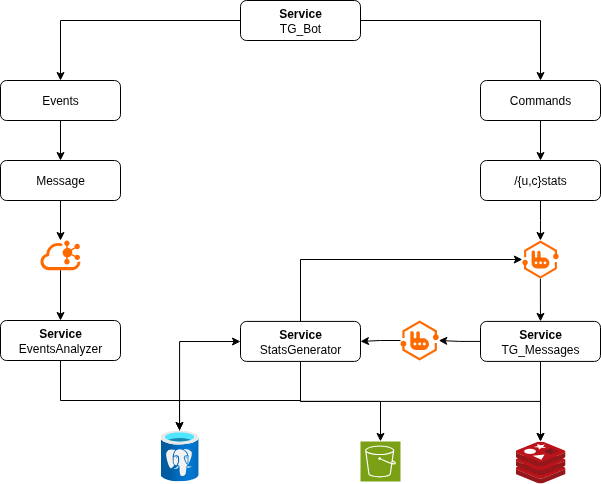

The diagram above was exported from draw.io. Its source (the exported page's mxGraphModel, read from the mxfile embedded in the PNG):
<mxGraphModel dx="1121" dy="703" grid="1" gridSize="10" guides="1" tooltips="1" connect="1" arrows="1" fold="1" page="1" pageScale="1" pageWidth="850" pageHeight="1100" math="0" shadow="0">
  <root>
    <mxCell id="0" />
    <mxCell id="1" parent="0" />
    <mxCell id="Y0L2Kmlv49VMPvW9FCw--8" style="edgeStyle=orthogonalEdgeStyle;rounded=0;orthogonalLoop=1;jettySize=auto;html=1;" parent="1" source="Y0L2Kmlv49VMPvW9FCw--2" target="Y0L2Kmlv49VMPvW9FCw--6" edge="1">
      <mxGeometry relative="1" as="geometry" />
    </mxCell>
    <mxCell id="2eTD1l17_Q6211ru71Nt-17" style="edgeStyle=orthogonalEdgeStyle;rounded=0;orthogonalLoop=1;jettySize=auto;html=1;" parent="1" source="Y0L2Kmlv49VMPvW9FCw--2" target="Y0L2Kmlv49VMPvW9FCw--7" edge="1">
      <mxGeometry relative="1" as="geometry" />
    </mxCell>
    <mxCell id="Y0L2Kmlv49VMPvW9FCw--2" value="&lt;div&gt;&lt;span style=&quot;background-color: transparent; color: light-dark(rgb(0, 0, 0), rgb(255, 255, 255));&quot;&gt;&lt;b&gt;Service&lt;/b&gt;&lt;/span&gt;&lt;/div&gt;&lt;div&gt;&lt;span style=&quot;background-color: transparent; color: light-dark(rgb(0, 0, 0), rgb(255, 255, 255));&quot;&gt;TG_Bot&lt;/span&gt;&lt;/div&gt;" style="rounded=1;whiteSpace=wrap;html=1;" parent="1" vertex="1">
      <mxGeometry x="440" y="160" width="120" height="40" as="geometry" />
    </mxCell>
    <mxCell id="U0cJfZ9ZSnz_afUyXubt-2" value="" style="edgeStyle=orthogonalEdgeStyle;rounded=0;orthogonalLoop=1;jettySize=auto;html=1;" edge="1" parent="1" source="Y0L2Kmlv49VMPvW9FCw--6" target="U0cJfZ9ZSnz_afUyXubt-1">
      <mxGeometry relative="1" as="geometry" />
    </mxCell>
    <mxCell id="Y0L2Kmlv49VMPvW9FCw--6" value="Events" style="rounded=1;whiteSpace=wrap;html=1;" parent="1" vertex="1">
      <mxGeometry x="200" y="240" width="120" height="40" as="geometry" />
    </mxCell>
    <mxCell id="n6o1OP4_so4JbpESkUQS-51" style="edgeStyle=orthogonalEdgeStyle;rounded=0;orthogonalLoop=1;jettySize=auto;html=1;" parent="1" source="Y0L2Kmlv49VMPvW9FCw--7" target="Y0L2Kmlv49VMPvW9FCw--13" edge="1">
      <mxGeometry relative="1" as="geometry" />
    </mxCell>
    <mxCell id="Y0L2Kmlv49VMPvW9FCw--7" value="Commands" style="rounded=1;whiteSpace=wrap;html=1;" parent="1" vertex="1">
      <mxGeometry x="680" y="240" width="120" height="40" as="geometry" />
    </mxCell>
    <mxCell id="n6o1OP4_so4JbpESkUQS-52" style="edgeStyle=orthogonalEdgeStyle;rounded=0;orthogonalLoop=1;jettySize=auto;html=1;" parent="1" source="Y0L2Kmlv49VMPvW9FCw--13" target="n6o1OP4_so4JbpESkUQS-47" edge="1">
      <mxGeometry relative="1" as="geometry" />
    </mxCell>
    <mxCell id="Y0L2Kmlv49VMPvW9FCw--13" value="/{u,c}stats" style="rounded=1;whiteSpace=wrap;html=1;" parent="1" vertex="1">
      <mxGeometry x="680" y="320" width="120" height="40" as="geometry" />
    </mxCell>
    <mxCell id="n6o1OP4_so4JbpESkUQS-65" style="edgeStyle=orthogonalEdgeStyle;rounded=0;orthogonalLoop=1;jettySize=auto;html=1;" parent="1" source="Y0L2Kmlv49VMPvW9FCw--18" target="n6o1OP4_so4JbpESkUQS-13" edge="1">
      <mxGeometry relative="1" as="geometry">
        <Array as="points">
          <mxPoint x="500" y="560.91" />
          <mxPoint x="740" y="560.91" />
        </Array>
      </mxGeometry>
    </mxCell>
    <mxCell id="n6o1OP4_so4JbpESkUQS-70" style="edgeStyle=orthogonalEdgeStyle;rounded=0;orthogonalLoop=1;jettySize=auto;html=1;" parent="1" source="Y0L2Kmlv49VMPvW9FCw--18" target="n6o1OP4_so4JbpESkUQS-47" edge="1">
      <mxGeometry relative="1" as="geometry">
        <Array as="points">
          <mxPoint x="500" y="419" />
        </Array>
      </mxGeometry>
    </mxCell>
    <mxCell id="2eTD1l17_Q6211ru71Nt-6" style="edgeStyle=orthogonalEdgeStyle;rounded=0;orthogonalLoop=1;jettySize=auto;html=1;" parent="1" source="Y0L2Kmlv49VMPvW9FCw--18" target="2eTD1l17_Q6211ru71Nt-1" edge="1">
      <mxGeometry relative="1" as="geometry" />
    </mxCell>
    <mxCell id="2eTD1l17_Q6211ru71Nt-16" style="edgeStyle=orthogonalEdgeStyle;rounded=0;orthogonalLoop=1;jettySize=auto;html=1;" parent="1" source="Y0L2Kmlv49VMPvW9FCw--18" target="n6o1OP4_so4JbpESkUQS-40" edge="1">
      <mxGeometry relative="1" as="geometry">
        <Array as="points">
          <mxPoint x="500" y="560" />
          <mxPoint x="379" y="560" />
        </Array>
      </mxGeometry>
    </mxCell>
    <mxCell id="Y0L2Kmlv49VMPvW9FCw--18" value="&lt;div&gt;&lt;b&gt;Service&lt;/b&gt;&lt;/div&gt;StatsGenerator" style="rounded=1;whiteSpace=wrap;html=1;" parent="1" vertex="1">
      <mxGeometry x="440" y="480.90999999999997" width="120" height="40" as="geometry" />
    </mxCell>
    <mxCell id="n6o1OP4_so4JbpESkUQS-13" value="" style="image;sketch=0;aspect=fixed;html=1;points=[];align=center;fontSize=12;image=img/lib/mscae/Cache_Redis_Product.svg;" parent="1" vertex="1">
      <mxGeometry x="715" y="600.91" width="50" height="42" as="geometry" />
    </mxCell>
    <mxCell id="2eTD1l17_Q6211ru71Nt-3" style="edgeStyle=orthogonalEdgeStyle;rounded=0;orthogonalLoop=1;jettySize=auto;html=1;" parent="1" source="n6o1OP4_so4JbpESkUQS-15" target="2eTD1l17_Q6211ru71Nt-2" edge="1">
      <mxGeometry relative="1" as="geometry" />
    </mxCell>
    <mxCell id="n6o1OP4_so4JbpESkUQS-15" value="" style="points=[];aspect=fixed;html=1;align=center;shadow=0;dashed=0;fillColor=#FF6A00;strokeColor=none;shape=mxgraph.alibaba_cloud.kafka;" parent="1" vertex="1">
      <mxGeometry x="240" y="400" width="40" height="29.63" as="geometry" />
    </mxCell>
    <mxCell id="2eTD1l17_Q6211ru71Nt-15" style="edgeStyle=orthogonalEdgeStyle;rounded=0;orthogonalLoop=1;jettySize=auto;html=1;" parent="1" source="n6o1OP4_so4JbpESkUQS-40" target="Y0L2Kmlv49VMPvW9FCw--18" edge="1">
      <mxGeometry relative="1" as="geometry">
        <Array as="points">
          <mxPoint x="379" y="501" />
        </Array>
      </mxGeometry>
    </mxCell>
    <mxCell id="n6o1OP4_so4JbpESkUQS-40" value="" style="image;aspect=fixed;html=1;points=[];align=center;fontSize=12;image=img/lib/azure2/databases/Azure_Database_PostgreSQL_Server.svg;" parent="1" vertex="1">
      <mxGeometry x="360" y="590" width="38.18" height="50.91" as="geometry" />
    </mxCell>
    <mxCell id="n6o1OP4_so4JbpESkUQS-53" style="edgeStyle=orthogonalEdgeStyle;rounded=0;orthogonalLoop=1;jettySize=auto;html=1;" parent="1" source="n6o1OP4_so4JbpESkUQS-47" target="n6o1OP4_so4JbpESkUQS-49" edge="1">
      <mxGeometry relative="1" as="geometry" />
    </mxCell>
    <mxCell id="n6o1OP4_so4JbpESkUQS-47" value="" style="points=[];aspect=fixed;html=1;align=center;shadow=0;dashed=0;fillColor=#FF6A00;strokeColor=none;shape=mxgraph.alibaba_cloud.amqp_advanced_message_queuing_protocol;" parent="1" vertex="1">
      <mxGeometry x="721.83" y="400" width="36.34" height="38" as="geometry" />
    </mxCell>
    <mxCell id="n6o1OP4_so4JbpESkUQS-54" style="edgeStyle=orthogonalEdgeStyle;rounded=0;orthogonalLoop=1;jettySize=auto;html=1;" parent="1" source="n6o1OP4_so4JbpESkUQS-49" target="n6o1OP4_so4JbpESkUQS-13" edge="1">
      <mxGeometry relative="1" as="geometry" />
    </mxCell>
    <mxCell id="n6o1OP4_so4JbpESkUQS-61" style="edgeStyle=orthogonalEdgeStyle;rounded=0;orthogonalLoop=1;jettySize=auto;html=1;" parent="1" source="n6o1OP4_so4JbpESkUQS-49" target="n6o1OP4_so4JbpESkUQS-60" edge="1">
      <mxGeometry relative="1" as="geometry" />
    </mxCell>
    <mxCell id="n6o1OP4_so4JbpESkUQS-49" value="&lt;div&gt;&lt;b&gt;Service&lt;/b&gt;&lt;/div&gt;&lt;div&gt;TG_Messages&lt;/div&gt;" style="rounded=1;whiteSpace=wrap;html=1;" parent="1" vertex="1">
      <mxGeometry x="680" y="480.90999999999997" width="120" height="40" as="geometry" />
    </mxCell>
    <mxCell id="n6o1OP4_so4JbpESkUQS-62" style="edgeStyle=orthogonalEdgeStyle;rounded=0;orthogonalLoop=1;jettySize=auto;html=1;" parent="1" source="n6o1OP4_so4JbpESkUQS-60" target="Y0L2Kmlv49VMPvW9FCw--18" edge="1">
      <mxGeometry relative="1" as="geometry" />
    </mxCell>
    <mxCell id="n6o1OP4_so4JbpESkUQS-60" value="" style="points=[];aspect=fixed;html=1;align=center;shadow=0;dashed=0;fillColor=#FF6A00;strokeColor=none;shape=mxgraph.alibaba_cloud.amqp_advanced_message_queuing_protocol;" parent="1" vertex="1">
      <mxGeometry x="600" y="480" width="38.25" height="40" as="geometry" />
    </mxCell>
    <mxCell id="2eTD1l17_Q6211ru71Nt-1" value="" style="sketch=0;points=[[0,0,0],[0.25,0,0],[0.5,0,0],[0.75,0,0],[1,0,0],[0,1,0],[0.25,1,0],[0.5,1,0],[0.75,1,0],[1,1,0],[0,0.25,0],[0,0.5,0],[0,0.75,0],[1,0.25,0],[1,0.5,0],[1,0.75,0]];outlineConnect=0;fontColor=#232F3E;fillColor=#7AA116;strokeColor=#ffffff;dashed=0;verticalLabelPosition=bottom;verticalAlign=top;align=center;html=1;fontSize=12;fontStyle=0;aspect=fixed;shape=mxgraph.aws4.resourceIcon;resIcon=mxgraph.aws4.s3;" parent="1" vertex="1">
      <mxGeometry x="560" y="600.91" width="40" height="40" as="geometry" />
    </mxCell>
    <mxCell id="2eTD1l17_Q6211ru71Nt-18" style="edgeStyle=orthogonalEdgeStyle;rounded=0;orthogonalLoop=1;jettySize=auto;html=1;" parent="1" source="2eTD1l17_Q6211ru71Nt-2" target="n6o1OP4_so4JbpESkUQS-40" edge="1">
      <mxGeometry relative="1" as="geometry">
        <Array as="points">
          <mxPoint x="260" y="560" />
          <mxPoint x="379" y="560" />
        </Array>
      </mxGeometry>
    </mxCell>
    <mxCell id="2eTD1l17_Q6211ru71Nt-2" value="&lt;div&gt;&lt;b&gt;Service&lt;/b&gt;&lt;/div&gt;EventsAnalyzer" style="rounded=1;whiteSpace=wrap;html=1;" parent="1" vertex="1">
      <mxGeometry x="200" y="480" width="120" height="40" as="geometry" />
    </mxCell>
    <mxCell id="U0cJfZ9ZSnz_afUyXubt-3" style="edgeStyle=orthogonalEdgeStyle;rounded=0;orthogonalLoop=1;jettySize=auto;html=1;" edge="1" parent="1" source="U0cJfZ9ZSnz_afUyXubt-1" target="n6o1OP4_so4JbpESkUQS-15">
      <mxGeometry relative="1" as="geometry" />
    </mxCell>
    <mxCell id="U0cJfZ9ZSnz_afUyXubt-1" value="Message" style="whiteSpace=wrap;html=1;rounded=1;" vertex="1" parent="1">
      <mxGeometry x="200" y="320" width="120" height="40" as="geometry" />
    </mxCell>
  </root>
</mxGraphModel>